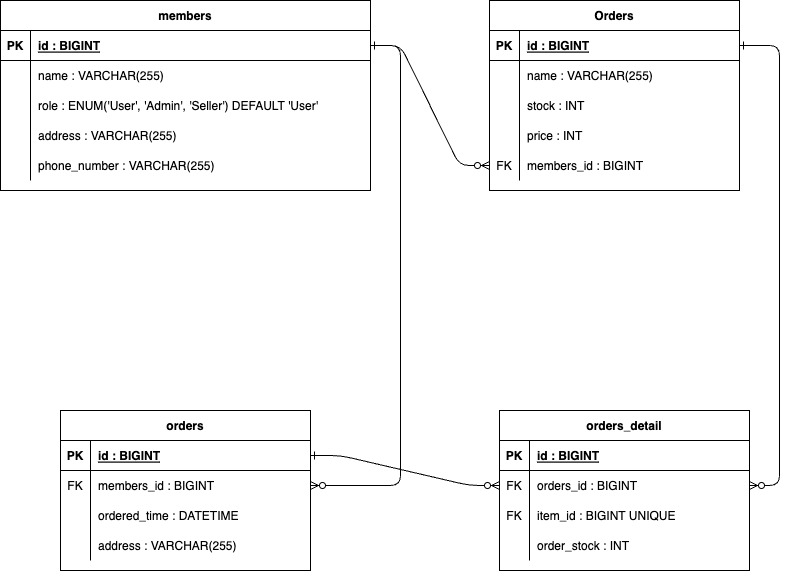

The diagram above was exported from draw.io. Its source (the exported page's mxGraphModel, read from the mxfile embedded in the PNG):
<mxGraphModel dx="2092" dy="789" grid="1" gridSize="10" guides="1" tooltips="1" connect="1" arrows="1" fold="1" page="1" pageScale="1" pageWidth="850" pageHeight="1100" math="0" shadow="0" extFonts="Permanent Marker^https://fonts.googleapis.com/css?family=Permanent+Marker">
  <root>
    <mxCell id="0" />
    <mxCell id="1" parent="0" />
    <mxCell id="C-vyLk0tnHw3VtMMgP7b-1" value="" style="edgeStyle=entityRelationEdgeStyle;endArrow=ERzeroToMany;startArrow=ERone;endFill=1;startFill=0;" parent="1" source="C-vyLk0tnHw3VtMMgP7b-24" target="NPsiO67nBPzJ8VFqWbPh-13" edge="1">
      <mxGeometry width="100" height="100" relative="1" as="geometry">
        <mxPoint x="340" y="720" as="sourcePoint" />
        <mxPoint x="440" y="620" as="targetPoint" />
      </mxGeometry>
    </mxCell>
    <mxCell id="C-vyLk0tnHw3VtMMgP7b-12" value="" style="edgeStyle=entityRelationEdgeStyle;endArrow=ERzeroToMany;startArrow=ERone;endFill=1;startFill=0;" parent="1" source="C-vyLk0tnHw3VtMMgP7b-3" target="C-vyLk0tnHw3VtMMgP7b-17" edge="1">
      <mxGeometry width="100" height="100" relative="1" as="geometry">
        <mxPoint x="400" y="180" as="sourcePoint" />
        <mxPoint x="460" y="205" as="targetPoint" />
      </mxGeometry>
    </mxCell>
    <mxCell id="C-vyLk0tnHw3VtMMgP7b-2" value="Orders" style="shape=table;startSize=30;container=1;collapsible=1;childLayout=tableLayout;fixedRows=1;rowLines=0;fontStyle=1;align=center;resizeLast=1;" parent="1" vertex="1">
      <mxGeometry x="450" y="120" width="250" height="190" as="geometry" />
    </mxCell>
    <mxCell id="C-vyLk0tnHw3VtMMgP7b-3" value="" style="shape=partialRectangle;collapsible=0;dropTarget=0;pointerEvents=0;fillColor=none;points=[[0,0.5],[1,0.5]];portConstraint=eastwest;top=0;left=0;right=0;bottom=1;" parent="C-vyLk0tnHw3VtMMgP7b-2" vertex="1">
      <mxGeometry y="30" width="250" height="30" as="geometry" />
    </mxCell>
    <mxCell id="C-vyLk0tnHw3VtMMgP7b-4" value="PK" style="shape=partialRectangle;overflow=hidden;connectable=0;fillColor=none;top=0;left=0;bottom=0;right=0;fontStyle=1;" parent="C-vyLk0tnHw3VtMMgP7b-3" vertex="1">
      <mxGeometry width="30" height="30" as="geometry">
        <mxRectangle width="30" height="30" as="alternateBounds" />
      </mxGeometry>
    </mxCell>
    <mxCell id="C-vyLk0tnHw3VtMMgP7b-5" value="id : BIGINT" style="shape=partialRectangle;overflow=hidden;connectable=0;fillColor=none;top=0;left=0;bottom=0;right=0;align=left;spacingLeft=6;fontStyle=5;" parent="C-vyLk0tnHw3VtMMgP7b-3" vertex="1">
      <mxGeometry x="30" width="220" height="30" as="geometry">
        <mxRectangle width="220" height="30" as="alternateBounds" />
      </mxGeometry>
    </mxCell>
    <mxCell id="C-vyLk0tnHw3VtMMgP7b-6" value="" style="shape=partialRectangle;collapsible=0;dropTarget=0;pointerEvents=0;fillColor=none;points=[[0,0.5],[1,0.5]];portConstraint=eastwest;top=0;left=0;right=0;bottom=0;" parent="C-vyLk0tnHw3VtMMgP7b-2" vertex="1">
      <mxGeometry y="60" width="250" height="30" as="geometry" />
    </mxCell>
    <mxCell id="C-vyLk0tnHw3VtMMgP7b-7" value="" style="shape=partialRectangle;overflow=hidden;connectable=0;fillColor=none;top=0;left=0;bottom=0;right=0;" parent="C-vyLk0tnHw3VtMMgP7b-6" vertex="1">
      <mxGeometry width="30" height="30" as="geometry">
        <mxRectangle width="30" height="30" as="alternateBounds" />
      </mxGeometry>
    </mxCell>
    <mxCell id="C-vyLk0tnHw3VtMMgP7b-8" value="name : VARCHAR(255)" style="shape=partialRectangle;overflow=hidden;connectable=0;fillColor=none;top=0;left=0;bottom=0;right=0;align=left;spacingLeft=6;" parent="C-vyLk0tnHw3VtMMgP7b-6" vertex="1">
      <mxGeometry x="30" width="220" height="30" as="geometry">
        <mxRectangle width="220" height="30" as="alternateBounds" />
      </mxGeometry>
    </mxCell>
    <mxCell id="C-vyLk0tnHw3VtMMgP7b-9" value="" style="shape=partialRectangle;collapsible=0;dropTarget=0;pointerEvents=0;fillColor=none;points=[[0,0.5],[1,0.5]];portConstraint=eastwest;top=0;left=0;right=0;bottom=0;" parent="C-vyLk0tnHw3VtMMgP7b-2" vertex="1">
      <mxGeometry y="90" width="250" height="30" as="geometry" />
    </mxCell>
    <mxCell id="C-vyLk0tnHw3VtMMgP7b-10" value="" style="shape=partialRectangle;overflow=hidden;connectable=0;fillColor=none;top=0;left=0;bottom=0;right=0;" parent="C-vyLk0tnHw3VtMMgP7b-9" vertex="1">
      <mxGeometry width="30" height="30" as="geometry">
        <mxRectangle width="30" height="30" as="alternateBounds" />
      </mxGeometry>
    </mxCell>
    <mxCell id="C-vyLk0tnHw3VtMMgP7b-11" value="stock : INT" style="shape=partialRectangle;overflow=hidden;connectable=0;fillColor=none;top=0;left=0;bottom=0;right=0;align=left;spacingLeft=6;" parent="C-vyLk0tnHw3VtMMgP7b-9" vertex="1">
      <mxGeometry x="30" width="220" height="30" as="geometry">
        <mxRectangle width="220" height="30" as="alternateBounds" />
      </mxGeometry>
    </mxCell>
    <mxCell id="NPsiO67nBPzJ8VFqWbPh-10" value="" style="shape=partialRectangle;collapsible=0;dropTarget=0;pointerEvents=0;fillColor=none;points=[[0,0.5],[1,0.5]];portConstraint=eastwest;top=0;left=0;right=0;bottom=0;" vertex="1" parent="C-vyLk0tnHw3VtMMgP7b-2">
      <mxGeometry y="120" width="250" height="30" as="geometry" />
    </mxCell>
    <mxCell id="NPsiO67nBPzJ8VFqWbPh-11" value="" style="shape=partialRectangle;overflow=hidden;connectable=0;fillColor=none;top=0;left=0;bottom=0;right=0;" vertex="1" parent="NPsiO67nBPzJ8VFqWbPh-10">
      <mxGeometry width="30" height="30" as="geometry">
        <mxRectangle width="30" height="30" as="alternateBounds" />
      </mxGeometry>
    </mxCell>
    <mxCell id="NPsiO67nBPzJ8VFqWbPh-12" value="price : INT" style="shape=partialRectangle;overflow=hidden;connectable=0;fillColor=none;top=0;left=0;bottom=0;right=0;align=left;spacingLeft=6;" vertex="1" parent="NPsiO67nBPzJ8VFqWbPh-10">
      <mxGeometry x="30" width="220" height="30" as="geometry">
        <mxRectangle width="220" height="30" as="alternateBounds" />
      </mxGeometry>
    </mxCell>
    <mxCell id="NPsiO67nBPzJ8VFqWbPh-13" value="" style="shape=partialRectangle;collapsible=0;dropTarget=0;pointerEvents=0;fillColor=none;points=[[0,0.5],[1,0.5]];portConstraint=eastwest;top=0;left=0;right=0;bottom=0;" vertex="1" parent="C-vyLk0tnHw3VtMMgP7b-2">
      <mxGeometry y="150" width="250" height="30" as="geometry" />
    </mxCell>
    <mxCell id="NPsiO67nBPzJ8VFqWbPh-14" value="FK" style="shape=partialRectangle;overflow=hidden;connectable=0;fillColor=none;top=0;left=0;bottom=0;right=0;" vertex="1" parent="NPsiO67nBPzJ8VFqWbPh-13">
      <mxGeometry width="30" height="30" as="geometry">
        <mxRectangle width="30" height="30" as="alternateBounds" />
      </mxGeometry>
    </mxCell>
    <mxCell id="NPsiO67nBPzJ8VFqWbPh-15" value="members_id : BIGINT" style="shape=partialRectangle;overflow=hidden;connectable=0;fillColor=none;top=0;left=0;bottom=0;right=0;align=left;spacingLeft=6;" vertex="1" parent="NPsiO67nBPzJ8VFqWbPh-13">
      <mxGeometry x="30" width="220" height="30" as="geometry">
        <mxRectangle width="220" height="30" as="alternateBounds" />
      </mxGeometry>
    </mxCell>
    <mxCell id="C-vyLk0tnHw3VtMMgP7b-13" value="orders_detail" style="shape=table;startSize=30;container=1;collapsible=1;childLayout=tableLayout;fixedRows=1;rowLines=0;fontStyle=1;align=center;resizeLast=1;" parent="1" vertex="1">
      <mxGeometry x="460" y="530" width="250" height="160" as="geometry" />
    </mxCell>
    <mxCell id="C-vyLk0tnHw3VtMMgP7b-14" value="" style="shape=partialRectangle;collapsible=0;dropTarget=0;pointerEvents=0;fillColor=none;points=[[0,0.5],[1,0.5]];portConstraint=eastwest;top=0;left=0;right=0;bottom=1;" parent="C-vyLk0tnHw3VtMMgP7b-13" vertex="1">
      <mxGeometry y="30" width="250" height="30" as="geometry" />
    </mxCell>
    <mxCell id="C-vyLk0tnHw3VtMMgP7b-15" value="PK" style="shape=partialRectangle;overflow=hidden;connectable=0;fillColor=none;top=0;left=0;bottom=0;right=0;fontStyle=1;" parent="C-vyLk0tnHw3VtMMgP7b-14" vertex="1">
      <mxGeometry width="30" height="30" as="geometry">
        <mxRectangle width="30" height="30" as="alternateBounds" />
      </mxGeometry>
    </mxCell>
    <mxCell id="C-vyLk0tnHw3VtMMgP7b-16" value="id : BIGINT" style="shape=partialRectangle;overflow=hidden;connectable=0;fillColor=none;top=0;left=0;bottom=0;right=0;align=left;spacingLeft=6;fontStyle=5;" parent="C-vyLk0tnHw3VtMMgP7b-14" vertex="1">
      <mxGeometry x="30" width="220" height="30" as="geometry">
        <mxRectangle width="220" height="30" as="alternateBounds" />
      </mxGeometry>
    </mxCell>
    <mxCell id="C-vyLk0tnHw3VtMMgP7b-17" value="" style="shape=partialRectangle;collapsible=0;dropTarget=0;pointerEvents=0;fillColor=none;points=[[0,0.5],[1,0.5]];portConstraint=eastwest;top=0;left=0;right=0;bottom=0;" parent="C-vyLk0tnHw3VtMMgP7b-13" vertex="1">
      <mxGeometry y="60" width="250" height="30" as="geometry" />
    </mxCell>
    <mxCell id="C-vyLk0tnHw3VtMMgP7b-18" value="FK" style="shape=partialRectangle;overflow=hidden;connectable=0;fillColor=none;top=0;left=0;bottom=0;right=0;" parent="C-vyLk0tnHw3VtMMgP7b-17" vertex="1">
      <mxGeometry width="30" height="30" as="geometry">
        <mxRectangle width="30" height="30" as="alternateBounds" />
      </mxGeometry>
    </mxCell>
    <mxCell id="C-vyLk0tnHw3VtMMgP7b-19" value="orders_id : BIGINT" style="shape=partialRectangle;overflow=hidden;connectable=0;fillColor=none;top=0;left=0;bottom=0;right=0;align=left;spacingLeft=6;" parent="C-vyLk0tnHw3VtMMgP7b-17" vertex="1">
      <mxGeometry x="30" width="220" height="30" as="geometry">
        <mxRectangle width="220" height="30" as="alternateBounds" />
      </mxGeometry>
    </mxCell>
    <mxCell id="C-vyLk0tnHw3VtMMgP7b-20" value="" style="shape=partialRectangle;collapsible=0;dropTarget=0;pointerEvents=0;fillColor=none;points=[[0,0.5],[1,0.5]];portConstraint=eastwest;top=0;left=0;right=0;bottom=0;" parent="C-vyLk0tnHw3VtMMgP7b-13" vertex="1">
      <mxGeometry y="90" width="250" height="30" as="geometry" />
    </mxCell>
    <mxCell id="C-vyLk0tnHw3VtMMgP7b-21" value="FK" style="shape=partialRectangle;overflow=hidden;connectable=0;fillColor=none;top=0;left=0;bottom=0;right=0;" parent="C-vyLk0tnHw3VtMMgP7b-20" vertex="1">
      <mxGeometry width="30" height="30" as="geometry">
        <mxRectangle width="30" height="30" as="alternateBounds" />
      </mxGeometry>
    </mxCell>
    <mxCell id="C-vyLk0tnHw3VtMMgP7b-22" value="item_id : BIGINT UNIQUE" style="shape=partialRectangle;overflow=hidden;connectable=0;fillColor=none;top=0;left=0;bottom=0;right=0;align=left;spacingLeft=6;" parent="C-vyLk0tnHw3VtMMgP7b-20" vertex="1">
      <mxGeometry x="30" width="220" height="30" as="geometry">
        <mxRectangle width="220" height="30" as="alternateBounds" />
      </mxGeometry>
    </mxCell>
    <mxCell id="NPsiO67nBPzJ8VFqWbPh-30" value="" style="shape=partialRectangle;collapsible=0;dropTarget=0;pointerEvents=0;fillColor=none;points=[[0,0.5],[1,0.5]];portConstraint=eastwest;top=0;left=0;right=0;bottom=0;" vertex="1" parent="C-vyLk0tnHw3VtMMgP7b-13">
      <mxGeometry y="120" width="250" height="30" as="geometry" />
    </mxCell>
    <mxCell id="NPsiO67nBPzJ8VFqWbPh-31" value="" style="shape=partialRectangle;overflow=hidden;connectable=0;fillColor=none;top=0;left=0;bottom=0;right=0;" vertex="1" parent="NPsiO67nBPzJ8VFqWbPh-30">
      <mxGeometry width="30" height="30" as="geometry">
        <mxRectangle width="30" height="30" as="alternateBounds" />
      </mxGeometry>
    </mxCell>
    <mxCell id="NPsiO67nBPzJ8VFqWbPh-32" value="order_stock : INT" style="shape=partialRectangle;overflow=hidden;connectable=0;fillColor=none;top=0;left=0;bottom=0;right=0;align=left;spacingLeft=6;" vertex="1" parent="NPsiO67nBPzJ8VFqWbPh-30">
      <mxGeometry x="30" width="220" height="30" as="geometry">
        <mxRectangle width="220" height="30" as="alternateBounds" />
      </mxGeometry>
    </mxCell>
    <mxCell id="C-vyLk0tnHw3VtMMgP7b-23" value="members" style="shape=table;startSize=30;container=1;collapsible=1;childLayout=tableLayout;fixedRows=1;rowLines=0;fontStyle=1;align=center;resizeLast=1;" parent="1" vertex="1">
      <mxGeometry x="-39" y="120" width="370" height="190" as="geometry" />
    </mxCell>
    <mxCell id="C-vyLk0tnHw3VtMMgP7b-24" value="" style="shape=partialRectangle;collapsible=0;dropTarget=0;pointerEvents=0;fillColor=none;points=[[0,0.5],[1,0.5]];portConstraint=eastwest;top=0;left=0;right=0;bottom=1;" parent="C-vyLk0tnHw3VtMMgP7b-23" vertex="1">
      <mxGeometry y="30" width="370" height="30" as="geometry" />
    </mxCell>
    <mxCell id="C-vyLk0tnHw3VtMMgP7b-25" value="PK" style="shape=partialRectangle;overflow=hidden;connectable=0;fillColor=none;top=0;left=0;bottom=0;right=0;fontStyle=1;" parent="C-vyLk0tnHw3VtMMgP7b-24" vertex="1">
      <mxGeometry width="30" height="30" as="geometry">
        <mxRectangle width="30" height="30" as="alternateBounds" />
      </mxGeometry>
    </mxCell>
    <mxCell id="C-vyLk0tnHw3VtMMgP7b-26" value="id : BIGINT" style="shape=partialRectangle;overflow=hidden;connectable=0;fillColor=none;top=0;left=0;bottom=0;right=0;align=left;spacingLeft=6;fontStyle=5;" parent="C-vyLk0tnHw3VtMMgP7b-24" vertex="1">
      <mxGeometry x="30" width="340" height="30" as="geometry">
        <mxRectangle width="340" height="30" as="alternateBounds" />
      </mxGeometry>
    </mxCell>
    <mxCell id="C-vyLk0tnHw3VtMMgP7b-27" value="" style="shape=partialRectangle;collapsible=0;dropTarget=0;pointerEvents=0;fillColor=none;points=[[0,0.5],[1,0.5]];portConstraint=eastwest;top=0;left=0;right=0;bottom=0;" parent="C-vyLk0tnHw3VtMMgP7b-23" vertex="1">
      <mxGeometry y="60" width="370" height="30" as="geometry" />
    </mxCell>
    <mxCell id="C-vyLk0tnHw3VtMMgP7b-28" value="" style="shape=partialRectangle;overflow=hidden;connectable=0;fillColor=none;top=0;left=0;bottom=0;right=0;" parent="C-vyLk0tnHw3VtMMgP7b-27" vertex="1">
      <mxGeometry width="30" height="30" as="geometry">
        <mxRectangle width="30" height="30" as="alternateBounds" />
      </mxGeometry>
    </mxCell>
    <mxCell id="C-vyLk0tnHw3VtMMgP7b-29" value="name : VARCHAR(255)" style="shape=partialRectangle;overflow=hidden;connectable=0;fillColor=none;top=0;left=0;bottom=0;right=0;align=left;spacingLeft=6;" parent="C-vyLk0tnHw3VtMMgP7b-27" vertex="1">
      <mxGeometry x="30" width="340" height="30" as="geometry">
        <mxRectangle width="340" height="30" as="alternateBounds" />
      </mxGeometry>
    </mxCell>
    <mxCell id="NPsiO67nBPzJ8VFqWbPh-1" value="" style="shape=partialRectangle;collapsible=0;dropTarget=0;pointerEvents=0;fillColor=none;points=[[0,0.5],[1,0.5]];portConstraint=eastwest;top=0;left=0;right=0;bottom=0;" vertex="1" parent="C-vyLk0tnHw3VtMMgP7b-23">
      <mxGeometry y="90" width="370" height="30" as="geometry" />
    </mxCell>
    <mxCell id="NPsiO67nBPzJ8VFqWbPh-2" value="" style="shape=partialRectangle;overflow=hidden;connectable=0;fillColor=none;top=0;left=0;bottom=0;right=0;" vertex="1" parent="NPsiO67nBPzJ8VFqWbPh-1">
      <mxGeometry width="30" height="30" as="geometry">
        <mxRectangle width="30" height="30" as="alternateBounds" />
      </mxGeometry>
    </mxCell>
    <mxCell id="NPsiO67nBPzJ8VFqWbPh-3" value="role : ENUM('User', 'Admin', 'Seller') DEFAULT 'User'" style="shape=partialRectangle;overflow=hidden;connectable=0;fillColor=none;top=0;left=0;bottom=0;right=0;align=left;spacingLeft=6;" vertex="1" parent="NPsiO67nBPzJ8VFqWbPh-1">
      <mxGeometry x="30" width="340" height="30" as="geometry">
        <mxRectangle width="340" height="30" as="alternateBounds" />
      </mxGeometry>
    </mxCell>
    <mxCell id="NPsiO67nBPzJ8VFqWbPh-4" value="" style="shape=partialRectangle;collapsible=0;dropTarget=0;pointerEvents=0;fillColor=none;points=[[0,0.5],[1,0.5]];portConstraint=eastwest;top=0;left=0;right=0;bottom=0;" vertex="1" parent="C-vyLk0tnHw3VtMMgP7b-23">
      <mxGeometry y="120" width="370" height="30" as="geometry" />
    </mxCell>
    <mxCell id="NPsiO67nBPzJ8VFqWbPh-5" value="" style="shape=partialRectangle;overflow=hidden;connectable=0;fillColor=none;top=0;left=0;bottom=0;right=0;" vertex="1" parent="NPsiO67nBPzJ8VFqWbPh-4">
      <mxGeometry width="30" height="30" as="geometry">
        <mxRectangle width="30" height="30" as="alternateBounds" />
      </mxGeometry>
    </mxCell>
    <mxCell id="NPsiO67nBPzJ8VFqWbPh-6" value="address : VARCHAR(255)" style="shape=partialRectangle;overflow=hidden;connectable=0;fillColor=none;top=0;left=0;bottom=0;right=0;align=left;spacingLeft=6;" vertex="1" parent="NPsiO67nBPzJ8VFqWbPh-4">
      <mxGeometry x="30" width="340" height="30" as="geometry">
        <mxRectangle width="340" height="30" as="alternateBounds" />
      </mxGeometry>
    </mxCell>
    <mxCell id="NPsiO67nBPzJ8VFqWbPh-7" value="" style="shape=partialRectangle;collapsible=0;dropTarget=0;pointerEvents=0;fillColor=none;points=[[0,0.5],[1,0.5]];portConstraint=eastwest;top=0;left=0;right=0;bottom=0;" vertex="1" parent="C-vyLk0tnHw3VtMMgP7b-23">
      <mxGeometry y="150" width="370" height="30" as="geometry" />
    </mxCell>
    <mxCell id="NPsiO67nBPzJ8VFqWbPh-8" value="" style="shape=partialRectangle;overflow=hidden;connectable=0;fillColor=none;top=0;left=0;bottom=0;right=0;" vertex="1" parent="NPsiO67nBPzJ8VFqWbPh-7">
      <mxGeometry width="30" height="30" as="geometry">
        <mxRectangle width="30" height="30" as="alternateBounds" />
      </mxGeometry>
    </mxCell>
    <mxCell id="NPsiO67nBPzJ8VFqWbPh-9" value="phone_number : VARCHAR(255)" style="shape=partialRectangle;overflow=hidden;connectable=0;fillColor=none;top=0;left=0;bottom=0;right=0;align=left;spacingLeft=6;" vertex="1" parent="NPsiO67nBPzJ8VFqWbPh-7">
      <mxGeometry x="30" width="340" height="30" as="geometry">
        <mxRectangle width="340" height="30" as="alternateBounds" />
      </mxGeometry>
    </mxCell>
    <mxCell id="NPsiO67nBPzJ8VFqWbPh-16" value="orders" style="shape=table;startSize=30;container=1;collapsible=1;childLayout=tableLayout;fixedRows=1;rowLines=0;fontStyle=1;align=center;resizeLast=1;" vertex="1" parent="1">
      <mxGeometry x="21" y="530" width="250" height="160" as="geometry" />
    </mxCell>
    <mxCell id="NPsiO67nBPzJ8VFqWbPh-17" value="" style="shape=partialRectangle;collapsible=0;dropTarget=0;pointerEvents=0;fillColor=none;points=[[0,0.5],[1,0.5]];portConstraint=eastwest;top=0;left=0;right=0;bottom=1;" vertex="1" parent="NPsiO67nBPzJ8VFqWbPh-16">
      <mxGeometry y="30" width="250" height="30" as="geometry" />
    </mxCell>
    <mxCell id="NPsiO67nBPzJ8VFqWbPh-18" value="PK" style="shape=partialRectangle;overflow=hidden;connectable=0;fillColor=none;top=0;left=0;bottom=0;right=0;fontStyle=1;" vertex="1" parent="NPsiO67nBPzJ8VFqWbPh-17">
      <mxGeometry width="30" height="30" as="geometry">
        <mxRectangle width="30" height="30" as="alternateBounds" />
      </mxGeometry>
    </mxCell>
    <mxCell id="NPsiO67nBPzJ8VFqWbPh-19" value="id : BIGINT" style="shape=partialRectangle;overflow=hidden;connectable=0;fillColor=none;top=0;left=0;bottom=0;right=0;align=left;spacingLeft=6;fontStyle=5;" vertex="1" parent="NPsiO67nBPzJ8VFqWbPh-17">
      <mxGeometry x="30" width="220" height="30" as="geometry">
        <mxRectangle width="220" height="30" as="alternateBounds" />
      </mxGeometry>
    </mxCell>
    <mxCell id="NPsiO67nBPzJ8VFqWbPh-20" value="" style="shape=partialRectangle;collapsible=0;dropTarget=0;pointerEvents=0;fillColor=none;points=[[0,0.5],[1,0.5]];portConstraint=eastwest;top=0;left=0;right=0;bottom=0;" vertex="1" parent="NPsiO67nBPzJ8VFqWbPh-16">
      <mxGeometry y="60" width="250" height="30" as="geometry" />
    </mxCell>
    <mxCell id="NPsiO67nBPzJ8VFqWbPh-21" value="FK" style="shape=partialRectangle;overflow=hidden;connectable=0;fillColor=none;top=0;left=0;bottom=0;right=0;" vertex="1" parent="NPsiO67nBPzJ8VFqWbPh-20">
      <mxGeometry width="30" height="30" as="geometry">
        <mxRectangle width="30" height="30" as="alternateBounds" />
      </mxGeometry>
    </mxCell>
    <mxCell id="NPsiO67nBPzJ8VFqWbPh-22" value="members_id : BIGINT" style="shape=partialRectangle;overflow=hidden;connectable=0;fillColor=none;top=0;left=0;bottom=0;right=0;align=left;spacingLeft=6;" vertex="1" parent="NPsiO67nBPzJ8VFqWbPh-20">
      <mxGeometry x="30" width="220" height="30" as="geometry">
        <mxRectangle width="220" height="30" as="alternateBounds" />
      </mxGeometry>
    </mxCell>
    <mxCell id="NPsiO67nBPzJ8VFqWbPh-23" value="" style="shape=partialRectangle;collapsible=0;dropTarget=0;pointerEvents=0;fillColor=none;points=[[0,0.5],[1,0.5]];portConstraint=eastwest;top=0;left=0;right=0;bottom=0;" vertex="1" parent="NPsiO67nBPzJ8VFqWbPh-16">
      <mxGeometry y="90" width="250" height="30" as="geometry" />
    </mxCell>
    <mxCell id="NPsiO67nBPzJ8VFqWbPh-24" value="" style="shape=partialRectangle;overflow=hidden;connectable=0;fillColor=none;top=0;left=0;bottom=0;right=0;" vertex="1" parent="NPsiO67nBPzJ8VFqWbPh-23">
      <mxGeometry width="30" height="30" as="geometry">
        <mxRectangle width="30" height="30" as="alternateBounds" />
      </mxGeometry>
    </mxCell>
    <mxCell id="NPsiO67nBPzJ8VFqWbPh-25" value="ordered_time : DATETIME" style="shape=partialRectangle;overflow=hidden;connectable=0;fillColor=none;top=0;left=0;bottom=0;right=0;align=left;spacingLeft=6;" vertex="1" parent="NPsiO67nBPzJ8VFqWbPh-23">
      <mxGeometry x="30" width="220" height="30" as="geometry">
        <mxRectangle width="220" height="30" as="alternateBounds" />
      </mxGeometry>
    </mxCell>
    <mxCell id="NPsiO67nBPzJ8VFqWbPh-26" value="" style="shape=partialRectangle;collapsible=0;dropTarget=0;pointerEvents=0;fillColor=none;points=[[0,0.5],[1,0.5]];portConstraint=eastwest;top=0;left=0;right=0;bottom=0;" vertex="1" parent="NPsiO67nBPzJ8VFqWbPh-16">
      <mxGeometry y="120" width="250" height="30" as="geometry" />
    </mxCell>
    <mxCell id="NPsiO67nBPzJ8VFqWbPh-27" value="" style="shape=partialRectangle;overflow=hidden;connectable=0;fillColor=none;top=0;left=0;bottom=0;right=0;" vertex="1" parent="NPsiO67nBPzJ8VFqWbPh-26">
      <mxGeometry width="30" height="30" as="geometry">
        <mxRectangle width="30" height="30" as="alternateBounds" />
      </mxGeometry>
    </mxCell>
    <mxCell id="NPsiO67nBPzJ8VFqWbPh-28" value="address : VARCHAR(255)" style="shape=partialRectangle;overflow=hidden;connectable=0;fillColor=none;top=0;left=0;bottom=0;right=0;align=left;spacingLeft=6;" vertex="1" parent="NPsiO67nBPzJ8VFqWbPh-26">
      <mxGeometry x="30" width="220" height="30" as="geometry">
        <mxRectangle width="220" height="30" as="alternateBounds" />
      </mxGeometry>
    </mxCell>
    <mxCell id="NPsiO67nBPzJ8VFqWbPh-29" value="" style="edgeStyle=entityRelationEdgeStyle;endArrow=ERzeroToMany;startArrow=ERone;endFill=1;startFill=0;" edge="1" parent="1" source="C-vyLk0tnHw3VtMMgP7b-24" target="NPsiO67nBPzJ8VFqWbPh-20">
      <mxGeometry width="100" height="100" relative="1" as="geometry">
        <mxPoint x="-90" y="260" as="sourcePoint" />
        <mxPoint x="460" y="295" as="targetPoint" />
      </mxGeometry>
    </mxCell>
    <mxCell id="NPsiO67nBPzJ8VFqWbPh-33" value="" style="edgeStyle=entityRelationEdgeStyle;endArrow=ERzeroToMany;startArrow=ERone;endFill=1;startFill=0;" edge="1" parent="1" source="NPsiO67nBPzJ8VFqWbPh-17" target="C-vyLk0tnHw3VtMMgP7b-17">
      <mxGeometry width="100" height="100" relative="1" as="geometry">
        <mxPoint x="230" y="490" as="sourcePoint" />
        <mxPoint x="419" y="490" as="targetPoint" />
        <Array as="points">
          <mxPoint x="468" y="480" />
          <mxPoint x="448" y="550" />
        </Array>
      </mxGeometry>
    </mxCell>
  </root>
</mxGraphModel>